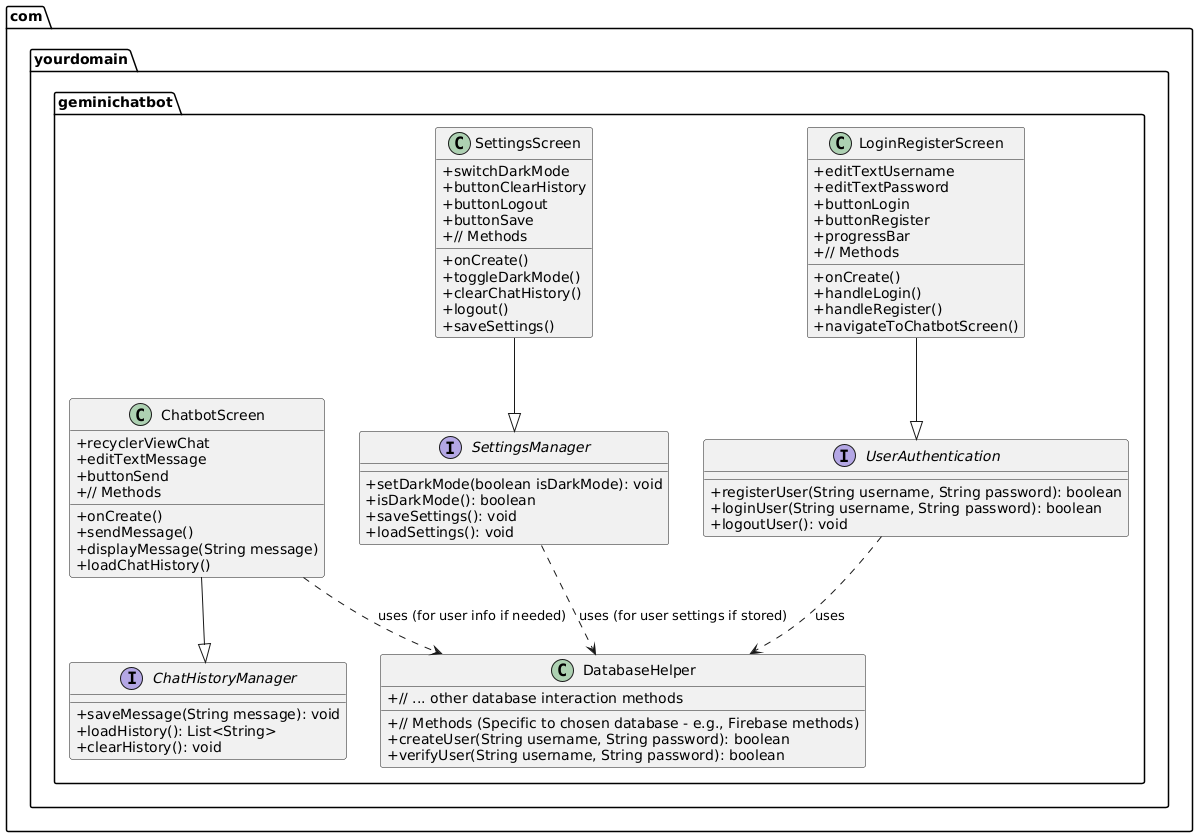

The diagram above was rendered by PlantUML. Its source (embedded in the PNG):
@startuml
skinparam classAttributeIconSize 0
skinparam classStereotypeFontSize 10

package "com.yourdomain.geminichatbot" {
  class LoginRegisterScreen {
    +editTextUsername
    +editTextPassword
    +buttonLogin
    +buttonRegister
    +progressBar
    +// Methods
    +onCreate()
    +handleLogin()
    +handleRegister()
    +navigateToChatbotScreen()
  }

  class ChatbotScreen {
    +recyclerViewChat
    +editTextMessage
    +buttonSend
    +// Methods
    +onCreate()
    +sendMessage()
    +displayMessage(String message)
    +loadChatHistory()
  }

  class SettingsScreen {
    +switchDarkMode
    +buttonClearHistory
    +buttonLogout
    +buttonSave
    +// Methods
    +onCreate()
    +toggleDarkMode()
    +clearChatHistory()
    +logout()
    +saveSettings()
  }

  interface UserAuthentication {
    +registerUser(String username, String password): boolean
    +loginUser(String username, String password): boolean
    +logoutUser(): void
  }

  interface ChatHistoryManager {
    +saveMessage(String message): void
    +loadHistory(): List<String>
    +clearHistory(): void
  }

  interface SettingsManager {
    +setDarkMode(boolean isDarkMode): void
    +isDarkMode(): boolean
    +saveSettings(): void
    +loadSettings(): void
  }

  class DatabaseHelper {
    +// Methods (Specific to chosen database - e.g., Firebase methods)
    +createUser(String username, String password): boolean
    +verifyUser(String username, String password): boolean
    +// ... other database interaction methods
  }

  LoginRegisterScreen --|> UserAuthentication
  ChatbotScreen --|> ChatHistoryManager
  SettingsScreen --|> SettingsManager
  UserAuthentication ..> DatabaseHelper : uses
  ChatbotScreen ..> DatabaseHelper : uses (for user info if needed)
  SettingsManager ..> DatabaseHelper : uses (for user settings if stored)
}
@enduml